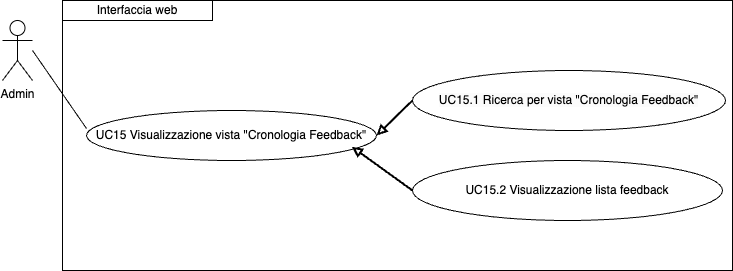

The diagram above was exported from draw.io. Its source (the exported page's mxGraphModel, read from the mxfile embedded in the PNG):
<mxGraphModel dx="954" dy="610" grid="1" gridSize="10" guides="1" tooltips="1" connect="1" arrows="1" fold="1" page="1" pageScale="1" pageWidth="827" pageHeight="1169" math="0" shadow="0">
  <root>
    <mxCell id="0" />
    <mxCell id="1" parent="0" />
    <mxCell id="2eXjYL-J6MoPOCqWg1JF-13" value="&lt;span style=&quot;color: rgb(0, 0, 0); font-family: Helvetica; font-size: 12px; font-style: normal; font-variant-ligatures: normal; font-variant-caps: normal; font-weight: 400; letter-spacing: normal; orphans: 2; text-align: center; text-indent: 0px; text-transform: none; widows: 2; word-spacing: 0px; -webkit-text-stroke-width: 0px; background-color: rgb(251, 251, 251); text-decoration-thickness: initial; text-decoration-style: initial; text-decoration-color: initial; float: none; display: inline !important;&quot;&gt;UC15.1 Ricerca per vista &quot;Cronologia Feedback&quot;&lt;/span&gt;" style="ellipse;whiteSpace=wrap;html=1;" vertex="1" parent="1">
      <mxGeometry x="450" y="220" width="313" height="60" as="geometry" />
    </mxCell>
    <mxCell id="2eXjYL-J6MoPOCqWg1JF-14" value="UC15.2&amp;nbsp;Visualizzazione lista feedback" style="ellipse;whiteSpace=wrap;html=1;" vertex="1" parent="1">
      <mxGeometry x="450" y="310" width="310" height="60" as="geometry" />
    </mxCell>
    <mxCell id="2eXjYL-J6MoPOCqWg1JF-15" value="UC15 Visualizzazione vista &quot;Cronologia Feedback&quot;" style="ellipse;whiteSpace=wrap;html=1;" vertex="1" parent="1">
      <mxGeometry x="124" y="260" width="290" height="50" as="geometry" />
    </mxCell>
    <mxCell id="2eXjYL-J6MoPOCqWg1JF-17" value="" style="endArrow=none;html=1;rounded=0;entryX=0;entryY=0.36;entryDx=0;entryDy=0;entryPerimeter=0;" edge="1" parent="1" target="2eXjYL-J6MoPOCqWg1JF-15">
      <mxGeometry width="50" height="50" relative="1" as="geometry">
        <mxPoint x="70" y="200" as="sourcePoint" />
        <mxPoint x="110" y="260" as="targetPoint" />
      </mxGeometry>
    </mxCell>
    <mxCell id="2eXjYL-J6MoPOCqWg1JF-18" value="" style="endArrow=none;html=1;rounded=0;entryX=0;entryY=0.5;entryDx=0;entryDy=0;startArrow=block;startFill=0;strokeWidth=2;exitX=1;exitY=0.5;exitDx=0;exitDy=0;" edge="1" parent="1" source="2eXjYL-J6MoPOCqWg1JF-15" target="2eXjYL-J6MoPOCqWg1JF-13">
      <mxGeometry width="50" height="50" relative="1" as="geometry">
        <mxPoint x="475" y="240" as="sourcePoint" />
        <mxPoint x="520" y="295" as="targetPoint" />
      </mxGeometry>
    </mxCell>
    <mxCell id="2eXjYL-J6MoPOCqWg1JF-19" value="" style="endArrow=none;html=1;rounded=0;entryX=0;entryY=0.5;entryDx=0;entryDy=0;startArrow=block;startFill=0;strokeWidth=2;exitX=0.915;exitY=0.725;exitDx=0;exitDy=0;exitPerimeter=0;" edge="1" parent="1" source="2eXjYL-J6MoPOCqWg1JF-15" target="2eXjYL-J6MoPOCqWg1JF-14">
      <mxGeometry width="50" height="50" relative="1" as="geometry">
        <mxPoint x="485" y="250" as="sourcePoint" />
        <mxPoint x="530" y="305" as="targetPoint" />
      </mxGeometry>
    </mxCell>
    <mxCell id="2eXjYL-J6MoPOCqWg1JF-20" value="Interfaccia web" style="rounded=0;whiteSpace=wrap;html=1;" vertex="1" parent="1">
      <mxGeometry x="100" y="150" width="150" height="20" as="geometry" />
    </mxCell>
    <mxCell id="2eXjYL-J6MoPOCqWg1JF-23" value="Admin" style="shape=umlActor;verticalLabelPosition=bottom;verticalAlign=top;html=1;outlineConnect=0;" vertex="1" parent="1">
      <mxGeometry x="40" y="170" width="30" height="60" as="geometry" />
    </mxCell>
    <mxCell id="2eXjYL-J6MoPOCqWg1JF-36" value="" style="rounded=0;whiteSpace=wrap;html=1;fillColor=none;" vertex="1" parent="1">
      <mxGeometry x="100" y="150" width="670" height="270" as="geometry" />
    </mxCell>
  </root>
</mxGraphModel>